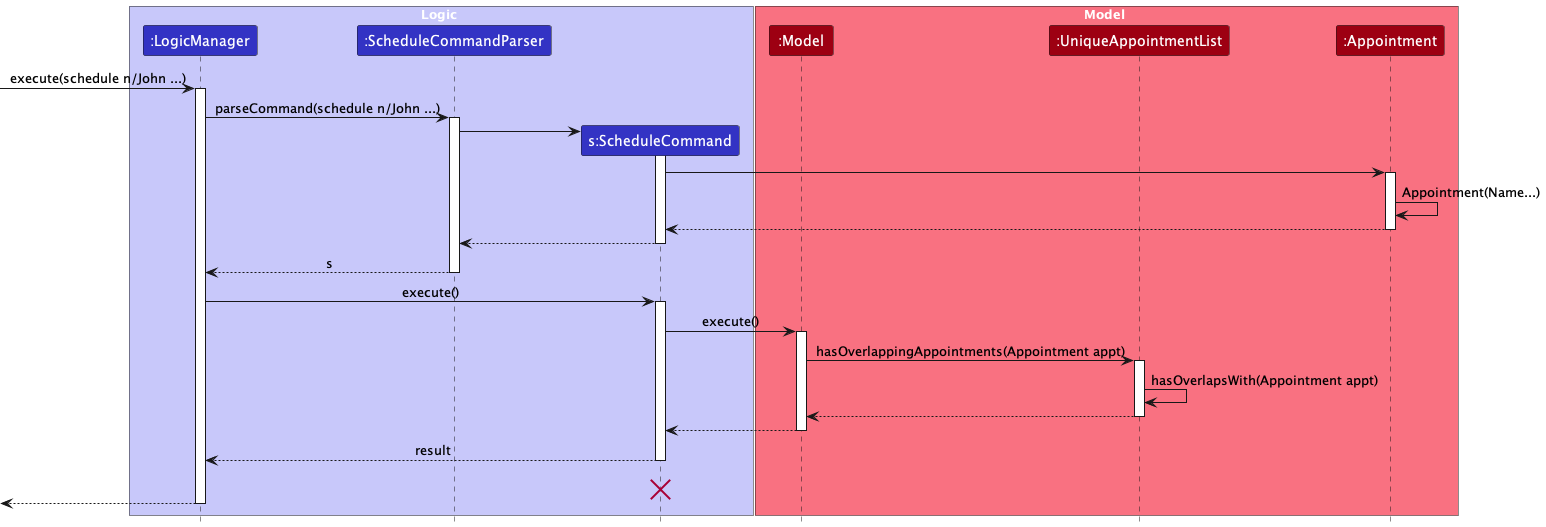

The diagram above was rendered by PlantUML. Its source (embedded in the PNG):
@startuml
!include style.puml
skinparam ArrowFontStyle plain

box Logic LOGIC_COLOR_T1
participant ":LogicManager" as LogicManager LOGIC_COLOR
participant ":ScheduleCommandParser" as ScheduleCommandParser LOGIC_COLOR
participant "s:ScheduleCommand" as ScheduleCommand LOGIC_COLOR
end box

box Model MODEL_COLOR_T1
participant ":Model" as Model MODEL_COLOR
participant ":UniqueAppointmentList" as UniqueAppointmentList MODEL_COLOR
participant ":Appointment" as Appointment MODEL_COLOR
end box

[-> LogicManager : execute(schedule n/John ...)
activate LogicManager

LogicManager -> ScheduleCommandParser : parseCommand(schedule n/John ...)
activate ScheduleCommandParser

create ScheduleCommand
ScheduleCommandParser -> ScheduleCommand
activate ScheduleCommand

ScheduleCommand -> Appointment
activate Appointment

Appointment -> Appointment: Appointment(Name...)


Appointment --> ScheduleCommand
deactivate Appointment


ScheduleCommand --> ScheduleCommandParser
deactivate ScheduleCommand

ScheduleCommandParser --> LogicManager : s
deactivate ScheduleCommandParser

LogicManager -> ScheduleCommand : execute()
activate ScheduleCommand

ScheduleCommand -> Model : execute()
activate Model

Model -> UniqueAppointmentList : hasOverlappingAppointments(Appointment appt)
activate UniqueAppointmentList

UniqueAppointmentList -> UniqueAppointmentList : hasOverlapsWith(Appointment appt)

UniqueAppointmentList --> Model
deactivate UniqueAppointmentList

Model --> ScheduleCommand
deactivate Model

ScheduleCommand --> LogicManager : result
deactivate ScheduleCommand

ScheduleCommand -[hidden]-> LogicManager : result
destroy ScheduleCommand

[<--LogicManager
deactivate LogicManager


@enduml